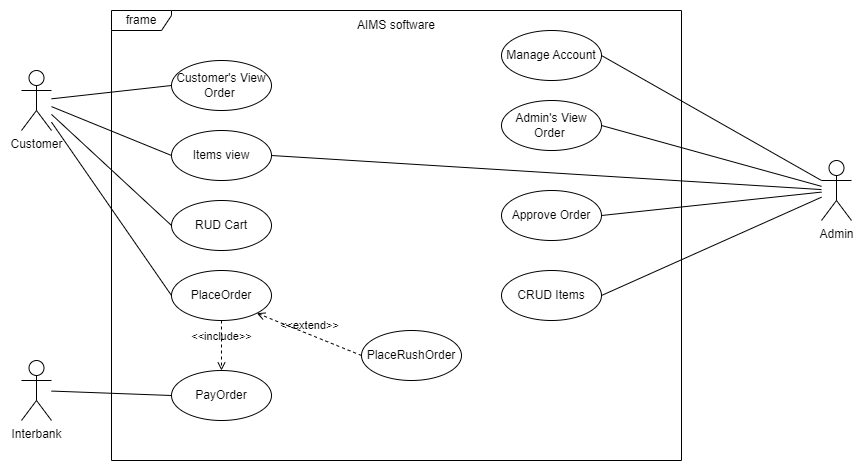

The diagram above was exported from draw.io. Its source (the exported page's mxGraphModel, read from the mxfile embedded in the PNG):
<mxGraphModel dx="1278" dy="539" grid="1" gridSize="10" guides="1" tooltips="1" connect="1" arrows="1" fold="1" page="1" pageScale="1" pageWidth="827" pageHeight="1169" math="0" shadow="0">
  <root>
    <mxCell id="0" />
    <mxCell id="1" parent="0" />
    <mxCell id="tqkW4OOy8eZLKxLzMQ6w-1" value="frame" style="shape=umlFrame;whiteSpace=wrap;html=1;width=60;height=20;" vertex="1" parent="1">
      <mxGeometry x="200" y="110" width="570" height="450" as="geometry" />
    </mxCell>
    <mxCell id="tqkW4OOy8eZLKxLzMQ6w-2" value="AIMS software" style="text;html=1;strokeColor=none;fillColor=none;align=center;verticalAlign=middle;whiteSpace=wrap;rounded=0;" vertex="1" parent="1">
      <mxGeometry x="345" y="110" width="280" height="30" as="geometry" />
    </mxCell>
    <mxCell id="tqkW4OOy8eZLKxLzMQ6w-3" value="Customer" style="shape=umlActor;verticalLabelPosition=bottom;verticalAlign=top;html=1;outlineConnect=0;" vertex="1" parent="1">
      <mxGeometry x="110" y="170" width="30" height="60" as="geometry" />
    </mxCell>
    <mxCell id="tqkW4OOy8eZLKxLzMQ6w-4" value="Customer's View Order&amp;nbsp;" style="ellipse;whiteSpace=wrap;html=1;" vertex="1" parent="1">
      <mxGeometry x="260" y="160" width="100" height="50" as="geometry" />
    </mxCell>
    <mxCell id="tqkW4OOy8eZLKxLzMQ6w-5" value="Items view" style="ellipse;whiteSpace=wrap;html=1;" vertex="1" parent="1">
      <mxGeometry x="260" y="230" width="100" height="50" as="geometry" />
    </mxCell>
    <mxCell id="tqkW4OOy8eZLKxLzMQ6w-6" value="RUD Cart" style="ellipse;whiteSpace=wrap;html=1;" vertex="1" parent="1">
      <mxGeometry x="260" y="300" width="100" height="50" as="geometry" />
    </mxCell>
    <mxCell id="tqkW4OOy8eZLKxLzMQ6w-7" value="PlaceOrder" style="ellipse;whiteSpace=wrap;html=1;" vertex="1" parent="1">
      <mxGeometry x="260" y="370" width="100" height="50" as="geometry" />
    </mxCell>
    <mxCell id="tqkW4OOy8eZLKxLzMQ6w-8" value="Interbank" style="shape=umlActor;verticalLabelPosition=bottom;verticalAlign=top;html=1;outlineConnect=0;" vertex="1" parent="1">
      <mxGeometry x="110" y="460" width="30" height="60" as="geometry" />
    </mxCell>
    <mxCell id="tqkW4OOy8eZLKxLzMQ6w-9" value="PayOrder" style="ellipse;whiteSpace=wrap;html=1;" vertex="1" parent="1">
      <mxGeometry x="260" y="470" width="100" height="50" as="geometry" />
    </mxCell>
    <mxCell id="tqkW4OOy8eZLKxLzMQ6w-10" value="PlaceRushOrder" style="ellipse;whiteSpace=wrap;html=1;" vertex="1" parent="1">
      <mxGeometry x="450" y="430" width="100" height="50" as="geometry" />
    </mxCell>
    <mxCell id="tqkW4OOy8eZLKxLzMQ6w-11" value="&amp;lt;&amp;lt;include&amp;gt;&amp;gt;" style="html=1;verticalAlign=bottom;labelBackgroundColor=none;endArrow=open;endFill=0;dashed=1;rounded=0;exitX=0.5;exitY=1;exitDx=0;exitDy=0;entryX=0.5;entryY=0;entryDx=0;entryDy=0;" edge="1" parent="1" source="tqkW4OOy8eZLKxLzMQ6w-7" target="tqkW4OOy8eZLKxLzMQ6w-9">
      <mxGeometry width="160" relative="1" as="geometry">
        <mxPoint x="330" y="410" as="sourcePoint" />
        <mxPoint x="490" y="410" as="targetPoint" />
      </mxGeometry>
    </mxCell>
    <mxCell id="tqkW4OOy8eZLKxLzMQ6w-12" value="&amp;lt;&amp;lt;extend&amp;gt;&amp;gt;" style="html=1;verticalAlign=bottom;labelBackgroundColor=none;endArrow=open;endFill=0;dashed=1;rounded=0;exitX=0;exitY=0.5;exitDx=0;exitDy=0;entryX=1;entryY=1;entryDx=0;entryDy=0;" edge="1" parent="1" source="tqkW4OOy8eZLKxLzMQ6w-10" target="tqkW4OOy8eZLKxLzMQ6w-7">
      <mxGeometry width="160" relative="1" as="geometry">
        <mxPoint x="330" y="410" as="sourcePoint" />
        <mxPoint x="490" y="410" as="targetPoint" />
      </mxGeometry>
    </mxCell>
    <mxCell id="tqkW4OOy8eZLKxLzMQ6w-13" value="" style="endArrow=none;html=1;rounded=0;entryX=0;entryY=0.5;entryDx=0;entryDy=0;" edge="1" parent="1" source="tqkW4OOy8eZLKxLzMQ6w-3" target="tqkW4OOy8eZLKxLzMQ6w-4">
      <mxGeometry width="50" height="50" relative="1" as="geometry">
        <mxPoint x="390" y="430" as="sourcePoint" />
        <mxPoint x="440" y="380" as="targetPoint" />
      </mxGeometry>
    </mxCell>
    <mxCell id="tqkW4OOy8eZLKxLzMQ6w-14" value="" style="endArrow=none;html=1;rounded=0;entryX=0;entryY=0.5;entryDx=0;entryDy=0;" edge="1" parent="1" source="tqkW4OOy8eZLKxLzMQ6w-3" target="tqkW4OOy8eZLKxLzMQ6w-5">
      <mxGeometry width="50" height="50" relative="1" as="geometry">
        <mxPoint x="140" y="210" as="sourcePoint" />
        <mxPoint x="270" y="195" as="targetPoint" />
      </mxGeometry>
    </mxCell>
    <mxCell id="tqkW4OOy8eZLKxLzMQ6w-15" value="" style="endArrow=none;html=1;rounded=0;entryX=0;entryY=0.5;entryDx=0;entryDy=0;" edge="1" parent="1" source="tqkW4OOy8eZLKxLzMQ6w-3" target="tqkW4OOy8eZLKxLzMQ6w-6">
      <mxGeometry width="50" height="50" relative="1" as="geometry">
        <mxPoint x="150" y="220" as="sourcePoint" />
        <mxPoint x="270" y="265" as="targetPoint" />
      </mxGeometry>
    </mxCell>
    <mxCell id="tqkW4OOy8eZLKxLzMQ6w-16" value="" style="endArrow=none;html=1;rounded=0;entryX=0;entryY=0.5;entryDx=0;entryDy=0;" edge="1" parent="1" source="tqkW4OOy8eZLKxLzMQ6w-3" target="tqkW4OOy8eZLKxLzMQ6w-7">
      <mxGeometry width="50" height="50" relative="1" as="geometry">
        <mxPoint x="150" y="223.8888888888889" as="sourcePoint" />
        <mxPoint x="270" y="335" as="targetPoint" />
      </mxGeometry>
    </mxCell>
    <mxCell id="tqkW4OOy8eZLKxLzMQ6w-17" value="Admin" style="shape=umlActor;verticalLabelPosition=bottom;verticalAlign=top;html=1;outlineConnect=0;" vertex="1" parent="1">
      <mxGeometry x="910" y="260" width="30" height="60" as="geometry" />
    </mxCell>
    <mxCell id="tqkW4OOy8eZLKxLzMQ6w-18" value="Admin's View Order&amp;nbsp;" style="ellipse;whiteSpace=wrap;html=1;" vertex="1" parent="1">
      <mxGeometry x="590" y="200" width="100" height="50" as="geometry" />
    </mxCell>
    <mxCell id="tqkW4OOy8eZLKxLzMQ6w-19" value="Manage Account" style="ellipse;whiteSpace=wrap;html=1;" vertex="1" parent="1">
      <mxGeometry x="590" y="130" width="100" height="50" as="geometry" />
    </mxCell>
    <mxCell id="tqkW4OOy8eZLKxLzMQ6w-20" value="Approve Order" style="ellipse;whiteSpace=wrap;html=1;" vertex="1" parent="1">
      <mxGeometry x="590" y="290" width="100" height="50" as="geometry" />
    </mxCell>
    <mxCell id="tqkW4OOy8eZLKxLzMQ6w-21" value="CRUD Items" style="ellipse;whiteSpace=wrap;html=1;" vertex="1" parent="1">
      <mxGeometry x="590" y="370" width="100" height="50" as="geometry" />
    </mxCell>
    <mxCell id="tqkW4OOy8eZLKxLzMQ6w-22" value="" style="endArrow=none;html=1;rounded=0;exitX=1;exitY=0.5;exitDx=0;exitDy=0;" edge="1" parent="1" source="tqkW4OOy8eZLKxLzMQ6w-5" target="tqkW4OOy8eZLKxLzMQ6w-17">
      <mxGeometry width="50" height="50" relative="1" as="geometry">
        <mxPoint x="530" y="370" as="sourcePoint" />
        <mxPoint x="580" y="320" as="targetPoint" />
      </mxGeometry>
    </mxCell>
    <mxCell id="tqkW4OOy8eZLKxLzMQ6w-23" value="" style="endArrow=none;html=1;rounded=0;exitX=1;exitY=0.5;exitDx=0;exitDy=0;" edge="1" parent="1" source="tqkW4OOy8eZLKxLzMQ6w-20" target="tqkW4OOy8eZLKxLzMQ6w-17">
      <mxGeometry width="50" height="50" relative="1" as="geometry">
        <mxPoint x="370" y="265" as="sourcePoint" />
        <mxPoint x="880" y="299" as="targetPoint" />
      </mxGeometry>
    </mxCell>
    <mxCell id="tqkW4OOy8eZLKxLzMQ6w-24" value="" style="endArrow=none;html=1;rounded=0;exitX=1;exitY=0.5;exitDx=0;exitDy=0;" edge="1" parent="1" source="tqkW4OOy8eZLKxLzMQ6w-21" target="tqkW4OOy8eZLKxLzMQ6w-17">
      <mxGeometry width="50" height="50" relative="1" as="geometry">
        <mxPoint x="700" y="325" as="sourcePoint" />
        <mxPoint x="880" y="330" as="targetPoint" />
      </mxGeometry>
    </mxCell>
    <mxCell id="tqkW4OOy8eZLKxLzMQ6w-25" value="" style="endArrow=none;html=1;rounded=0;exitX=1;exitY=0.5;exitDx=0;exitDy=0;" edge="1" parent="1" source="tqkW4OOy8eZLKxLzMQ6w-18" target="tqkW4OOy8eZLKxLzMQ6w-17">
      <mxGeometry width="50" height="50" relative="1" as="geometry">
        <mxPoint x="370" y="265" as="sourcePoint" />
        <mxPoint x="880" y="299" as="targetPoint" />
      </mxGeometry>
    </mxCell>
    <mxCell id="tqkW4OOy8eZLKxLzMQ6w-26" value="" style="endArrow=none;html=1;rounded=0;exitX=1;exitY=0.5;exitDx=0;exitDy=0;entryX=0;entryY=0.3333333333333333;entryDx=0;entryDy=0;entryPerimeter=0;" edge="1" parent="1" source="tqkW4OOy8eZLKxLzMQ6w-19" target="tqkW4OOy8eZLKxLzMQ6w-17">
      <mxGeometry width="50" height="50" relative="1" as="geometry">
        <mxPoint x="700" y="235" as="sourcePoint" />
        <mxPoint x="887.5" y="276" as="targetPoint" />
      </mxGeometry>
    </mxCell>
    <mxCell id="tqkW4OOy8eZLKxLzMQ6w-27" value="" style="endArrow=none;html=1;rounded=0;entryX=0;entryY=0.5;entryDx=0;entryDy=0;" edge="1" parent="1" source="tqkW4OOy8eZLKxLzMQ6w-8" target="tqkW4OOy8eZLKxLzMQ6w-9">
      <mxGeometry width="50" height="50" relative="1" as="geometry">
        <mxPoint x="530" y="370" as="sourcePoint" />
        <mxPoint x="580" y="320" as="targetPoint" />
      </mxGeometry>
    </mxCell>
  </root>
</mxGraphModel>